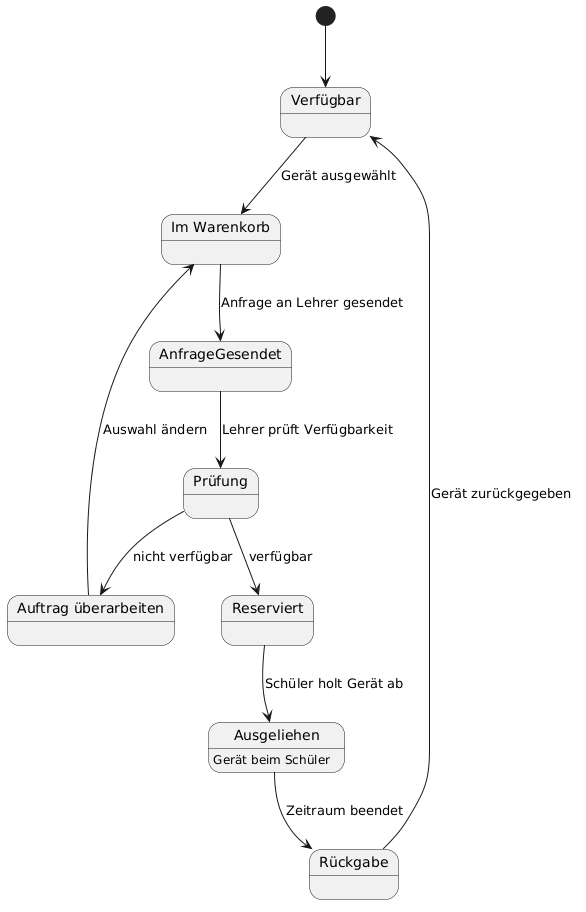

The diagram above was rendered by PlantUML. Its source (embedded in the PNG):
@startuml
[*] --> Verfuegbar

state "Verfügbar" as Verfuegbar

Verfuegbar --> ImWarenkorb : Gerät ausgewählt

state "Im Warenkorb" as ImWarenkorb

ImWarenkorb --> AnfrageGesendet : Anfrage an Lehrer gesendet

state "AnfrageGesendet" as AnfrageGesendet

AnfrageGesendet --> Pruefung : Lehrer prüft Verfügbarkeit

state "Prüfung" as Pruefung

Pruefung --> AuftragUeberarbeiten : nicht verfügbar
Pruefung --> Reserviert : verfügbar

state "Auftrag überarbeiten" as AuftragUeberarbeiten
AuftragUeberarbeiten --> ImWarenkorb : Auswahl ändern

state "Reserviert" as Reserviert

Reserviert --> Ausgeliehen : Schüler holt Gerät ab

state "Ausgeliehen" as Ausgeliehen
Ausgeliehen : Gerät beim Schüler

Ausgeliehen --> Rueckgabe : Zeitraum beendet

state "Rückgabe" as Rueckgabe

Rueckgabe --> Verfuegbar : Gerät zurückgegeben
@enduml